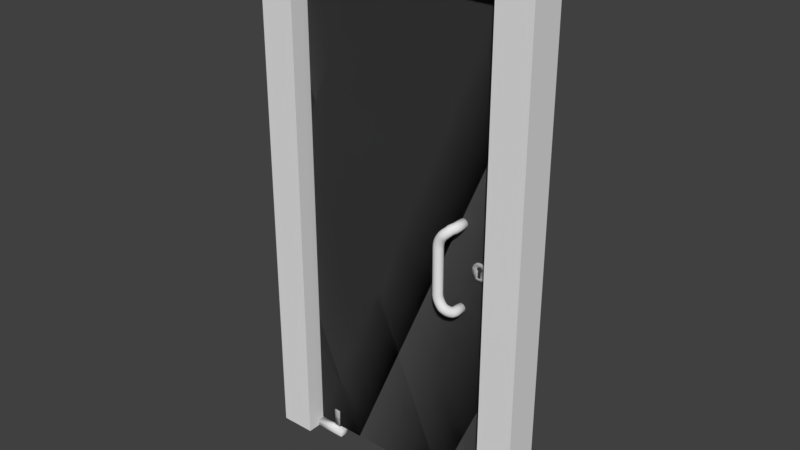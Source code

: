# Source: door.blend  (saved by Blender 2.79.0; exported with 4.5.12 LTS)
import bpy
from mathutils import Matrix  # noqa: F401  (used for matrix-valued properties, if any)

bpy.ops.wm.read_factory_settings(use_empty=True)
scene = bpy.context.scene
scene.name = 'Scene'

# ---- collections
col_collection_1 = bpy.data.collections.new('Collection 1'); scene.collection.children.link(col_collection_1)

# ---- materials (node trees are filled in below, after node groups)
mat_material = bpy.data.materials.new('Material')
mat_material.alpha_threshold = 0.0
mat_material.use_transparent_shadow = False
mat_material.roughness = 0.5
mat_material.line_color = (0.0, 0.0, 0.0, 1.0)
mat_material_003 = bpy.data.materials.new('Material.003')
mat_material_003.alpha_threshold = 0.0
mat_material_003.use_transparent_shadow = False
mat_material_003.roughness = 0.5
mat_material_004 = bpy.data.materials.new('Material.004')
mat_material_004.alpha_threshold = 0.0
mat_material_004.use_transparent_shadow = False
mat_material_004.roughness = 0.5
mat_material_002 = bpy.data.materials.new('Material.002')
mat_material_002.alpha_threshold = 0.0
mat_material_002.use_transparent_shadow = False
mat_material_002.roughness = 0.5
mat_material_001 = bpy.data.materials.new('Material.001')
mat_material_001.alpha_threshold = 0.0
mat_material_001.use_transparent_shadow = False
mat_material_001.diffuse_color = (0.08001, 0.08001, 0.08001, 1.0)
mat_material_001.roughness = 0.5
mat_material_005 = bpy.data.materials.new('Material.005')
mat_material_005.alpha_threshold = 0.0
mat_material_005.use_transparent_shadow = False
mat_material_005.roughness = 0.5

# ---- material node trees

# ---- world
world_world = bpy.data.worlds.new('World'); scene.world = world_world
world_world.color = (0.05088, 0.05088, 0.05088)
world_world.use_sun_shadow = False
world_world.sun_shadow_jitter_overblur = 0.0
world_world.cycles.sampling_method = 'MANUAL'

# ---- meshes
me_cube_007 = bpy.data.meshes.new('Cube.007')
me_cube_007.from_pydata([(0.0, 0.5429, 0.8002), (0.0, 0.5429, 1.596), (0.1343, 0.5325, 0.8002), (0.1343, 0.5325, 1.596), (0.2635, 0.5016, 0.8002), (0.2635, 0.5016, 1.596), (0.3825, 0.4514, 0.8002), (0.3825, 0.4514, 1.596), (0.4869, 0.3839, 0.8002), (0.4869, 0.3839, 1.596), (0.5725, 0.3016, 0.8002), (0.5725, 0.3016, 1.596), (0.6361, 0.2078, 0.8002), (0.6361, 0.2078, 1.596), (0.6753, 0.1059, 0.8002), (0.6753, 0.1059, 1.596), (0.6885, 5.138e-07, 0.8002), (0.6885, 5.138e-07, 1.596), (0.6753, -0.1059, 0.8002), (0.6753, -0.1059, 1.596), (0.6361, -0.2078, 0.8002), (0.6361, -0.2078, 1.596), (0.5725, -0.3016, 0.8002), (0.5725, -0.3016, 1.596), (0.4869, -0.3839, 0.8002), (0.4869, -0.3839, 1.596), (0.3825, -0.4514, 0.8002), (0.3825, -0.4514, 1.596), (0.2635, -0.5016, 0.8002), (0.2635, -0.5016, 1.596), (0.1343, -0.5325, 0.8002), (0.1343, -0.5325, 1.596), (-2.244e-07, -0.5429, 0.8002), (-2.244e-07, -0.5429, 1.596), (-0.1343, -0.5325, 0.8002), (-0.1343, -0.5325, 1.596), (-0.2635, -0.5016, 0.8002), (-0.2635, -0.5016, 1.596), (-0.3825, -0.4514, 0.8002), (-0.3825, -0.4514, 1.596), (-0.4869, -0.3839, 0.8002), (-0.4869, -0.3839, 1.596), (-0.5725, -0.3016, 0.8002), (-0.5725, -0.3016, 1.596), (-0.6361, -0.2078, 0.8002), (-0.6361, -0.2078, 1.596), (-0.6753, -0.1059, 0.8002), (-0.6753, -0.1059, 1.596), (-0.6885, 1.005e-06, 0.8002), (-0.6885, 1.005e-06, 1.596), (-0.6753, 0.1059, 0.8002), (-0.6753, 0.1059, 1.596), (-0.6361, 0.2078, 0.8002), (-0.6361, 0.2078, 1.596), (-0.5725, 0.3016, 0.8002), (-0.5725, 0.3016, 1.596), (-0.4869, 0.3839, 0.8002), (-0.4869, 0.3839, 1.596), (-0.3825, 0.4514, 0.8002), (-0.3825, 0.4514, 1.596), (-0.2635, 0.5016, 0.8002), (-0.2635, 0.5016, 1.596), (-0.1343, 0.5325, 0.8002), (-0.1343, 0.5325, 1.596), (-8.366, 1.301, 2.216), (-8.366, 1.301, 1.517), (-8.366, -1.301, 2.216), (-8.366, -1.301, 1.517), (1.65, 1.301, 2.216), (1.65, 1.301, 1.517), (1.65, -1.301, 2.216), (1.65, -1.301, 1.517), (64.66, -3.744, 2.221), (64.66, 4.392, 2.221), (54.34, 4.392, 2.221), (54.34, -3.744, 2.221), (-7.577, 4.392, 2.221), (-7.577, -3.745, 2.221), (-17.9, 4.392, 2.221), (-17.9, -3.745, 2.221), (64.66, -3.744, -51.36), (64.66, 4.392, -51.36), (54.34, -3.744, -51.36), (54.34, 4.392, -51.36), (64.66, -3.744, -55.13), (64.66, 4.392, -55.13), (54.34, -3.744, -55.13), (54.34, 4.392, -55.13), (-7.577, 4.392, -51.36), (-7.577, -3.744, -51.36), (-7.577, 4.392, -55.13), (-7.577, -3.744, -55.13), (-17.9, 4.392, -51.36), (-17.9, -3.744, -51.36), (-17.9, 4.392, -55.13), (-17.9, -3.744, -55.13), (-7.577, 4.392, -0.3098), (-7.577, -3.744, -0.3098), (-17.9, 4.392, -0.3098), (-17.9, -3.744, -0.3098), (0.0, -0.5429, -50.73), (0.0, -0.5429, -51.53), (0.1343, -0.5325, -50.73), (0.1343, -0.5325, -51.53), (0.2635, -0.5016, -50.73), (0.2635, -0.5016, -51.53), (0.3825, -0.4514, -50.73), (0.3825, -0.4514, -51.53), (0.4869, -0.3839, -50.73), (0.4869, -0.3839, -51.53), (0.5725, -0.3016, -50.73), (0.5725, -0.3016, -51.53), (0.6361, -0.2077, -50.73), (0.6361, -0.2077, -51.53), (0.6753, -0.1059, -50.73), (0.6753, -0.1059, -51.53), (0.6885, 8.701e-06, -50.73), (0.6885, 8.851e-06, -51.53), (0.6753, 0.1059, -50.73), (0.6753, 0.1059, -51.53), (0.6361, 0.2078, -50.73), (0.6361, 0.2078, -51.53), (0.5725, 0.3016, -50.73), (0.5725, 0.3016, -51.53), (0.4869, 0.3839, -50.73), (0.4869, 0.3839, -51.53), (0.3825, 0.4514, -50.73), (0.3825, 0.4514, -51.53), (0.2635, 0.5016, -50.73), (0.2635, 0.5016, -51.53), (0.1343, 0.5325, -50.73), (0.1343, 0.5325, -51.53), (-2.244e-07, 0.5429, -50.73), (-2.244e-07, 0.5429, -51.53), (-0.1343, 0.5325, -50.73), (-0.1343, 0.5325, -51.53), (-0.2635, 0.5016, -50.73), (-0.2635, 0.5016, -51.53), (-0.3825, 0.4514, -50.73), (-0.3825, 0.4514, -51.53), (-0.4869, 0.3839, -50.73), (-0.4869, 0.3839, -51.53), (-0.5725, 0.3016, -50.73), (-0.5725, 0.3016, -51.53), (-0.6361, 0.2078, -50.73), (-0.6361, 0.2078, -51.53), (-0.6753, 0.1059, -50.73), (-0.6753, 0.1059, -51.53), (-0.6885, 8.202e-06, -50.73), (-0.6885, 8.352e-06, -51.53), (-0.6753, -0.1059, -50.73), (-0.6753, -0.1059, -51.53), (-0.6361, -0.2078, -50.73), (-0.6361, -0.2078, -51.53), (-0.5725, -0.3016, -50.73), (-0.5725, -0.3016, -51.53), (-0.4869, -0.3839, -50.73), (-0.4869, -0.3839, -51.53), (-0.3825, -0.4514, -50.73), (-0.3825, -0.4514, -51.53), (-0.2635, -0.5016, -50.73), (-0.2635, -0.5016, -51.53), (-0.1343, -0.5325, -50.73), (-0.1343, -0.5325, -51.53)], [], [(0, 1, 3, 2), (2, 3, 5, 4), (4, 5, 7, 6), (6, 7, 9, 8), (8, 9, 11, 10), (10, 11, 13, 12), (12, 13, 15, 14), (14, 15, 17, 16), (16, 17, 19, 18), (18, 19, 21, 20), (20, 21, 23, 22), (22, 23, 25, 24), (24, 25, 27, 26), (26, 27, 29, 28), (28, 29, 31, 30), (30, 31, 33, 32), (32, 33, 35, 34), (34, 35, 37, 36), (36, 37, 39, 38), (38, 39, 41, 40), (40, 41, 43, 42), (42, 43, 45, 44), (44, 45, 47, 46), (46, 47, 49, 48), (48, 49, 51, 50), (50, 51, 53, 52), (52, 53, 55, 54), (54, 55, 57, 56), (56, 57, 59, 58), (58, 59, 61, 60), (3, 1, 63, 61, 59, 57, 55, 53, 51, 49, 47, 45, 43, 41, 39, 37, 35, 33, 31, 29, 27, 25, 23, 21, 19, 17, 15, 13, 11, 9, 7, 5), (60, 61, 63, 62), (62, 63, 1, 0), (0, 2, 4, 6, 8, 10, 12, 14, 16, 18, 20, 22, 24, 26, 28, 30, 32, 34, 36, 38, 40, 42, 44, 46, 48, 50, 52, 54, 56, 58, 60, 62), (64, 65, 67, 66), (66, 67, 71, 70), (70, 71, 69, 68), (68, 69, 65, 64), (66, 70, 68, 64), (71, 67, 65, 69), (74, 73, 81, 83), (72, 73, 74, 75), (93, 89, 97, 77, 79, 99), (77, 76, 78, 79), (83, 81, 85, 87), (73, 72, 80, 81), (75, 74, 83, 82), (72, 75, 82, 80), (84, 86, 87, 85), (81, 80, 84, 85), (86, 82, 89, 91), (80, 82, 86, 84), (91, 89, 93, 95), (83, 87, 90, 88), (87, 86, 91, 90), (82, 83, 88, 89), (93, 92, 94, 95), (90, 91, 95, 94), (88, 90, 94, 92), (89, 88, 96, 76, 77, 97), (78, 98, 92, 93, 99, 79), (76, 96, 88, 92, 98, 78), (100, 101, 103, 102), (102, 103, 105, 104), (104, 105, 107, 106), (106, 107, 109, 108), (108, 109, 111, 110), (110, 111, 113, 112), (112, 113, 115, 114), (114, 115, 117, 116), (116, 117, 119, 118), (118, 119, 121, 120), (120, 121, 123, 122), (122, 123, 125, 124), (124, 125, 127, 126), (126, 127, 129, 128), (128, 129, 131, 130), (130, 131, 133, 132), (132, 133, 135, 134), (134, 135, 137, 136), (136, 137, 139, 138), (138, 139, 141, 140), (140, 141, 143, 142), (142, 143, 145, 144), (144, 145, 147, 146), (146, 147, 149, 148), (148, 149, 151, 150), (150, 151, 153, 152), (152, 153, 155, 154), (154, 155, 157, 156), (156, 157, 159, 158), (158, 159, 161, 160), (103, 101, 163, 161, 159, 157, 155, 153, 151, 149, 147, 145, 143, 141, 139, 137, 135, 133, 131, 129, 127, 125, 123, 121, 119, 117, 115, 113, 111, 109, 107, 105), (160, 161, 163, 162), (162, 163, 101, 100), (100, 102, 104, 106, 108, 110, 112, 114, 116, 118, 120, 122, 124, 126, 128, 130, 132, 134, 136, 138, 140, 142, 144, 146, 148, 150, 152, 154, 156, 158, 160, 162)])
me_cube_007.polygons.foreach_set('use_smooth', [1, 1, 1, 1, 1, 1, 1, 1, 1, 1, 1, 1, 1, 1, 1, 1, 1, 1, 1, 1, 1, 1, 1, 1, 1, 1, 1, 1, 1, 1, 1, 1, 1, 1, 1, 1, 1, 1, 1, 1, 0, 0, 0, 0, 0, 0, 0, 0, 0, 0, 0, 0, 0, 0, 0, 0, 0, 0, 0, 0, 0, 0, 1, 1, 1, 1, 1, 1, 1, 1, 1, 1, 1, 1, 1, 1, 1, 1, 1, 1, 1, 1, 1, 1, 1, 1, 1, 1, 1, 1, 1, 1, 1, 1, 1, 1])
me_cube_007.polygons.foreach_set('material_index', [0, 0, 0, 0, 0, 0, 0, 0, 0, 0, 0, 0, 0, 0, 0, 0, 0, 0, 0, 0, 0, 0, 0, 0, 0, 0, 0, 0, 0, 0, 0, 0, 0, 0, 0, 0, 0, 0, 0, 0, 1, 1, 1, 1, 1, 1, 1, 1, 1, 1, 1, 1, 1, 1, 1, 1, 1, 1, 1, 1, 1, 1, 2, 2, 2, 2, 2, 2, 2, 2, 2, 2, 2, 2, 2, 2, 2, 2, 2, 2, 2, 2, 2, 2, 2, 2, 2, 2, 2, 2, 2, 2, 2, 2, 2, 2])
me_cube_007.materials.append(None)
me_cube_007.materials.append(mat_material)
me_cube_007.materials.append(mat_material_003)
me_cube_007.use_remesh_preserve_volume = False
me_cube_007.use_remesh_preserve_attributes = False
me_cube_007.use_mirror_vertex_groups = False
me_cube_007.update()
me_torus = bpy.data.meshes.new('Torus')
me_torus.from_pydata([(4.361, 0.01299, 1.298), (4.291, 0.01299, 1.279), (4.24, 0.01299, 1.228), (4.221, 0.01299, 1.157), (4.24, 0.01299, 1.087), (4.291, 0.01299, 1.036), (4.361, 0.01299, 1.017), (4.431, 0.01299, 1.036), (4.482, 0.01299, 1.087), (4.501, 0.01299, 1.157), (4.482, 0.01299, 1.228), (4.431, 0.01299, 1.279), (4.361, 0.3842, 1.292), (4.291, 0.3818, 1.273), (4.24, 0.3751, 1.222), (4.221, 0.3659, 1.153), (4.24, 0.3568, 1.083), (4.291, 0.3501, 1.032), (4.361, 0.3476, 1.014), (4.431, 0.3501, 1.032), (4.482, 0.3568, 1.083), (4.501, 0.3659, 1.153), (4.482, 0.3751, 1.222), (4.431, 0.3818, 1.273), (4.327, 0.4824, 1.274), (4.261, 0.4586, 1.256), (4.215, 0.4319, 1.206), (4.202, 0.4093, 1.138), (4.225, 0.397, 1.071), (4.278, 0.3982, 1.021), (4.347, 0.4126, 1.003), (4.413, 0.4363, 1.021), (4.459, 0.4631, 1.071), (4.472, 0.4856, 1.138), (4.449, 0.498, 1.206), (4.396, 0.4968, 1.256), (4.268, 0.5471, 1.244), (4.207, 0.5124, 1.227), (4.168, 0.4739, 1.18), (4.161, 0.4418, 1.115), (4.189, 0.4248, 1.05), (4.244, 0.4273, 1.003), (4.311, 0.4488, 0.9854), (4.372, 0.4835, 1.003), (4.411, 0.522, 1.05), (4.418, 0.5541, 1.115), (4.39, 0.5711, 1.18), (4.335, 0.5686, 1.227), (4.206, 0.5855, 1.204), (4.166, 0.5274, 1.187), (4.15, 0.4722, 1.143), (4.163, 0.4348, 1.082), (4.202, 0.425, 1.022), (4.255, 0.4456, 0.9773), (4.309, 0.4911, 0.9611), (4.35, 0.5492, 0.9773), (4.365, 0.6043, 1.022), (4.352, 0.6418, 1.082), (4.313, 0.6515, 1.143), (4.26, 0.6309, 1.187), (4.139, 0.5958, 1.153), (4.133, 0.5251, 1.138), (4.151, 0.4677, 1.097), (4.188, 0.4392, 1.042), (4.234, 0.4472, 0.9861), (4.277, 0.4894, 0.9454), (4.305, 0.5546, 0.9305), (4.31, 0.6254, 0.9454), (4.293, 0.6827, 0.9861), (4.256, 0.7112, 1.042), (4.21, 0.7033, 1.097), (4.167, 0.661, 1.138), (4.072, 0.6125, 1.092), (4.081, 0.5417, 1.079), (4.113, 0.488, 1.043), (4.161, 0.4658, 0.9933), (4.212, 0.4811, 0.9438), (4.252, 0.5298, 0.9075), (4.27, 0.5988, 0.8943), (4.262, 0.6696, 0.9075), (4.229, 0.7232, 0.9438), (4.181, 0.7454, 0.9933), (4.13, 0.7301, 1.043), (4.09, 0.6815, 1.079), (4.012, 0.6167, 1.024), (4.022, 0.5457, 1.012), (4.059, 0.4918, 0.9809), (4.113, 0.4692, 0.9382), (4.17, 0.4841, 0.8956), (4.214, 0.5324, 0.8643), (4.234, 0.6013, 0.8529), (4.224, 0.6722, 0.8643), (4.187, 0.7262, 0.8956), (4.133, 0.7487, 0.9382), (4.076, 0.7339, 0.9809), (4.032, 0.6855, 1.012), (3.961, 0.6202, 0.9473), (3.973, 0.5492, 0.9379), (4.013, 0.4949, 0.9123), (4.072, 0.472, 0.8773), (4.134, 0.4865, 0.8422), (4.182, 0.5346, 0.8166), (4.203, 0.6034, 0.8072), (4.192, 0.6744, 0.8166), (4.151, 0.7286, 0.8422), (4.092, 0.7516, 0.8773), (4.03, 0.737, 0.9123), (3.982, 0.689, 0.9379), (3.921, 0.623, 0.8651), (3.933, 0.5519, 0.8579), (3.977, 0.4975, 0.8383), (4.04, 0.4742, 0.8115), (4.106, 0.4885, 0.7847), (4.157, 0.5364, 0.7651), (4.179, 0.6051, 0.7579), (4.167, 0.6762, 0.7651), (4.123, 0.7306, 0.7847), (4.06, 0.7538, 0.8115), (3.994, 0.7396, 0.8383), (3.943, 0.6917, 0.8579), (3.891, 0.625, 0.7783), (3.905, 0.5539, 0.7735), (3.95, 0.4993, 0.7602), (4.017, 0.4759, 0.7421), (4.085, 0.4899, 0.7239), (4.138, 0.5377, 0.7107), (4.161, 0.6063, 0.7058), (4.148, 0.6774, 0.7107), (4.102, 0.732, 0.7239), (4.036, 0.7554, 0.7421), (3.967, 0.7414, 0.7602), (3.914, 0.6937, 0.7735), (3.873, 0.6263, 0.6885), (3.887, 0.5551, 0.686), (3.934, 0.5004, 0.6793), (4.002, 0.4769, 0.6702), (4.073, 0.4908, 0.661), (4.127, 0.5384, 0.6543), (4.151, 0.607, 0.6519), (4.137, 0.6782, 0.6543), (4.09, 0.7329, 0.661), (4.022, 0.7564, 0.6702), (3.951, 0.7425, 0.6793), (3.897, 0.6949, 0.686), (3.867, 0.6267, 0.597), (3.881, 0.5555, 0.597), (3.929, 0.5008, 0.597), (3.998, 0.4772, 0.597), (4.069, 0.4911, 0.597), (4.123, 0.5387, 0.597), (4.147, 0.6073, 0.597), (4.133, 0.6785, 0.597), (4.086, 0.7332, 0.597), (4.017, 0.7568, 0.597), (3.946, 0.7429, 0.597), (3.891, 0.6953, 0.597), (3.873, 0.6263, -0.7422), (3.887, 0.5551, -0.7398), (3.934, 0.5004, -0.7331), (4.002, 0.4769, -0.7239), (4.073, 0.4908, -0.7148), (4.127, 0.5384, -0.7081), (4.151, 0.607, -0.7056), (4.137, 0.6782, -0.7081), (4.09, 0.7329, -0.7148), (4.022, 0.7564, -0.7239), (3.951, 0.7425, -0.7331), (3.897, 0.6949, -0.7398), (3.891, 0.625, -0.8321), (3.905, 0.5539, -0.8272), (3.95, 0.4993, -0.814), (4.017, 0.4759, -0.7958), (4.085, 0.4899, -0.7777), (4.138, 0.5377, -0.7644), (4.161, 0.6063, -0.7596), (4.148, 0.6774, -0.7644), (4.102, 0.732, -0.7777), (4.036, 0.7554, -0.7958), (3.967, 0.7414, -0.814), (3.914, 0.6937, -0.8272), (3.921, 0.623, -0.9189), (3.933, 0.5519, -0.9117), (3.977, 0.4975, -0.8921), (4.04, 0.4742, -0.8652), (4.106, 0.4885, -0.8384), (4.157, 0.5364, -0.8188), (4.179, 0.6051, -0.8116), (4.167, 0.6762, -0.8188), (4.123, 0.7306, -0.8384), (4.06, 0.7538, -0.8652), (3.994, 0.7396, -0.8921), (3.943, 0.6917, -0.9117), (3.961, 0.6202, -1.001), (3.973, 0.5492, -0.9917), (4.013, 0.4949, -0.966), (4.072, 0.472, -0.931), (4.134, 0.4865, -0.896), (4.182, 0.5346, -0.8703), (4.203, 0.6034, -0.8609), (4.192, 0.6744, -0.8703), (4.151, 0.7286, -0.896), (4.092, 0.7516, -0.931), (4.03, 0.737, -0.966), (3.982, 0.689, -0.9917), (4.012, 0.6167, -1.077), (4.022, 0.5457, -1.066), (4.059, 0.4918, -1.035), (4.113, 0.4692, -0.992), (4.17, 0.4841, -0.9493), (4.214, 0.5324, -0.9181), (4.234, 0.6013, -0.9067), (4.224, 0.6722, -0.9181), (4.187, 0.7262, -0.9493), (4.133, 0.7487, -0.992), (4.076, 0.7339, -1.035), (4.032, 0.6855, -1.066), (4.072, 0.6125, -1.146), (4.081, 0.5417, -1.133), (4.113, 0.488, -1.097), (4.161, 0.4658, -1.047), (4.212, 0.4811, -0.9975), (4.252, 0.5298, -0.9613), (4.27, 0.5988, -0.948), (4.262, 0.6696, -0.9613), (4.229, 0.7232, -0.9975), (4.181, 0.7454, -1.047), (4.13, 0.7301, -1.097), (4.09, 0.6815, -1.133), (4.139, 0.5958, -1.207), (4.133, 0.5251, -1.192), (4.151, 0.4677, -1.151), (4.188, 0.4392, -1.095), (4.234, 0.4472, -1.04), (4.277, 0.4894, -0.9991), (4.305, 0.5546, -0.9843), (4.31, 0.6254, -0.9991), (4.293, 0.6827, -1.04), (4.256, 0.7112, -1.095), (4.21, 0.7033, -1.151), (4.167, 0.661, -1.192), (4.206, 0.5855, -1.257), (4.166, 0.5274, -1.241), (4.15, 0.4722, -1.197), (4.163, 0.4348, -1.136), (4.202, 0.425, -1.075), (4.255, 0.4456, -1.031), (4.309, 0.4911, -1.015), (4.35, 0.5492, -1.031), (4.365, 0.6043, -1.075), (4.352, 0.6418, -1.136), (4.313, 0.6515, -1.197), (4.26, 0.6309, -1.241), (4.268, 0.5471, -1.298), (4.207, 0.5124, -1.281), (4.168, 0.4739, -1.233), (4.161, 0.4418, -1.169), (4.189, 0.4248, -1.104), (4.244, 0.4273, -1.056), (4.311, 0.4488, -1.039), (4.372, 0.4835, -1.056), (4.411, 0.522, -1.104), (4.418, 0.5541, -1.169), (4.39, 0.5711, -1.233), (4.335, 0.5686, -1.281), (4.327, 0.4824, -1.327), (4.261, 0.4586, -1.309), (4.215, 0.4319, -1.26), (4.202, 0.4093, -1.192), (4.225, 0.397, -1.124), (4.278, 0.3982, -1.075), (4.347, 0.4126, -1.057), (4.413, 0.4363, -1.075), (4.459, 0.4631, -1.124), (4.472, 0.4856, -1.192), (4.449, 0.498, -1.26), (4.396, 0.4968, -1.309), (4.361, 0.3842, -1.345), (4.291, 0.3818, -1.327), (4.24, 0.3751, -1.276), (4.221, 0.3659, -1.206), (4.24, 0.3568, -1.137), (4.291, 0.3501, -1.086), (4.361, 0.3476, -1.068), (4.431, 0.3501, -1.086), (4.482, 0.3568, -1.137), (4.501, 0.3659, -1.206), (4.482, 0.3751, -1.276), (4.431, 0.3818, -1.327), (4.361, 0.01299, -1.351), (4.291, 0.01299, -1.333), (4.24, 0.01299, -1.281), (4.221, 0.01299, -1.211), (4.24, 0.01299, -1.141), (4.291, 0.01299, -1.09), (4.361, 0.01299, -1.071), (4.431, 0.01299, -1.09), (4.482, 0.01299, -1.141), (4.501, 0.01299, -1.211), (4.482, 0.01299, -1.281), (4.431, 0.01299, -1.333), (-0.09797, -0.1243, 6.43), (-0.09797, -0.1243, 6.967), (-0.09797, 0.1243, 6.43), (-0.09797, 0.1243, 6.967), (0.09797, -0.1243, 6.43), (0.09797, -0.1243, 6.967), (0.09797, 0.1243, 6.43), (0.09797, 0.1243, 6.967), (-0.09797, 0.1243, -6.43), (-0.09797, 0.1243, -6.967), (-0.09797, -0.1243, -6.43), (-0.09797, -0.1243, -6.967), (0.09797, 0.1243, -6.43), (0.09797, 0.1243, -6.967), (0.09797, -0.1243, -6.43), (0.09797, -0.1243, -6.967), (-0.6165, -0.1, -6.951), (-0.6165, -0.1, 6.947), (-0.6165, 0.1, -6.951), (-0.6165, 0.1, 6.947), (5.252, -0.1, -6.951), (5.252, -0.1, 6.947), (5.252, 0.1, -6.951), (5.252, 0.1, 6.947), (4.891, -0.123, 0.2533), (4.891, 0.123, 0.2533), (4.934, -0.123, 0.2485), (4.934, 0.123, 0.2485), (4.976, -0.123, 0.234), (4.976, 0.123, 0.234), (5.014, -0.123, 0.2106), (5.014, 0.123, 0.2106), (5.047, -0.123, 0.1791), (5.047, 0.123, 0.1791), (5.075, -0.123, 0.1407), (5.075, 0.123, 0.1407), (5.095, -0.123, 0.09694), (5.095, 0.123, 0.09694), (5.108, -0.123, 0.04942), (5.108, 0.123, 0.04942), (5.112, -0.123, -4.523e-07), (5.112, 0.123, -4.631e-07), (5.108, -0.123, -0.04942), (5.108, 0.123, -0.04942), (5.095, -0.123, -0.09695), (5.095, 0.123, -0.09695), (5.075, -0.123, -0.1407), (5.075, 0.123, -0.1407), (5.047, -0.123, -0.1791), (5.047, 0.123, -0.1791), (5.014, -0.123, -0.2106), (5.014, 0.123, -0.2106), (4.976, -0.123, -0.234), (4.976, 0.123, -0.234), (4.934, -0.123, -0.2485), (4.934, 0.123, -0.2485), (4.891, -0.123, -0.2533), (4.891, 0.123, -0.2533), (4.848, -0.123, -0.2485), (4.848, 0.123, -0.2485), (4.806, -0.123, -0.234), (4.806, 0.123, -0.234), (4.768, -0.123, -0.2106), (4.768, 0.123, -0.2106), (4.735, -0.123, -0.1791), (4.735, 0.123, -0.1791), (4.707, -0.123, -0.1407), (4.707, 0.123, -0.1407), (4.687, -0.123, -0.09695), (4.687, 0.123, -0.09695), (4.674, -0.123, -0.04942), (4.674, 0.123, -0.04942), (4.67, -0.123, -2.268e-07), (4.67, 0.123, -2.376e-07), (4.674, -0.123, 0.04942), (4.674, 0.123, 0.04942), (4.687, -0.123, 0.09694), (4.687, 0.123, 0.09694), (4.707, -0.123, 0.1407), (4.707, 0.123, 0.1407), (4.735, -0.123, 0.1791), (4.735, 0.123, 0.1791), (4.768, -0.123, 0.2106), (4.768, 0.123, 0.2106), (4.806, -0.123, 0.234), (4.806, 0.123, 0.234), (4.848, -0.123, 0.2485), (4.848, 0.123, 0.2485), (4.848, 0.123, -0.1791), (4.848, 0.123, 0.1407), (4.934, 0.123, -0.1791), (4.934, 0.123, 0.1407), (4.934, 0.123, -9.05e-07), (4.848, 0.123, -6.785e-07), (4.8, 0.123, 0.07037), (4.982, 0.123, 0.07037), (4.934, -0.123, 0.1407), (4.848, -0.123, 0.1407), (4.848, -0.123, -7.584e-07), (4.934, -0.123, -7.735e-07), (4.848, -0.123, -0.1791), (4.934, -0.123, -0.1791), (4.8, -0.123, 0.07037), (4.982, -0.123, 0.07037)], [], [(0, 12, 13, 1), (1, 13, 14, 2), (2, 14, 15, 3), (3, 15, 16, 4), (4, 16, 17, 5), (5, 17, 18, 6), (6, 18, 19, 7), (7, 19, 20, 8), (8, 20, 21, 9), (9, 21, 22, 10), (10, 22, 23, 11), (11, 23, 12, 0), (12, 24, 25, 13), (13, 25, 26, 14), (14, 26, 27, 15), (15, 27, 28, 16), (16, 28, 29, 17), (17, 29, 30, 18), (18, 30, 31, 19), (19, 31, 32, 20), (20, 32, 33, 21), (21, 33, 34, 22), (22, 34, 35, 23), (23, 35, 24, 12), (24, 36, 37, 25), (25, 37, 38, 26), (26, 38, 39, 27), (27, 39, 40, 28), (28, 40, 41, 29), (29, 41, 42, 30), (30, 42, 43, 31), (31, 43, 44, 32), (32, 44, 45, 33), (33, 45, 46, 34), (34, 46, 47, 35), (35, 47, 36, 24), (36, 48, 49, 37), (37, 49, 50, 38), (38, 50, 51, 39), (39, 51, 52, 40), (40, 52, 53, 41), (41, 53, 54, 42), (42, 54, 55, 43), (43, 55, 56, 44), (44, 56, 57, 45), (45, 57, 58, 46), (46, 58, 59, 47), (47, 59, 48, 36), (48, 60, 61, 49), (49, 61, 62, 50), (50, 62, 63, 51), (51, 63, 64, 52), (52, 64, 65, 53), (53, 65, 66, 54), (54, 66, 67, 55), (55, 67, 68, 56), (56, 68, 69, 57), (57, 69, 70, 58), (58, 70, 71, 59), (59, 71, 60, 48), (60, 72, 73, 61), (61, 73, 74, 62), (62, 74, 75, 63), (63, 75, 76, 64), (64, 76, 77, 65), (65, 77, 78, 66), (66, 78, 79, 67), (67, 79, 80, 68), (68, 80, 81, 69), (69, 81, 82, 70), (70, 82, 83, 71), (71, 83, 72, 60), (72, 84, 85, 73), (73, 85, 86, 74), (74, 86, 87, 75), (75, 87, 88, 76), (76, 88, 89, 77), (77, 89, 90, 78), (78, 90, 91, 79), (79, 91, 92, 80), (80, 92, 93, 81), (81, 93, 94, 82), (82, 94, 95, 83), (83, 95, 84, 72), (84, 96, 97, 85), (85, 97, 98, 86), (86, 98, 99, 87), (87, 99, 100, 88), (88, 100, 101, 89), (89, 101, 102, 90), (90, 102, 103, 91), (91, 103, 104, 92), (92, 104, 105, 93), (93, 105, 106, 94), (94, 106, 107, 95), (95, 107, 96, 84), (96, 108, 109, 97), (97, 109, 110, 98), (98, 110, 111, 99), (99, 111, 112, 100), (100, 112, 113, 101), (101, 113, 114, 102), (102, 114, 115, 103), (103, 115, 116, 104), (104, 116, 117, 105), (105, 117, 118, 106), (106, 118, 119, 107), (107, 119, 108, 96), (108, 120, 121, 109), (109, 121, 122, 110), (110, 122, 123, 111), (111, 123, 124, 112), (112, 124, 125, 113), (113, 125, 126, 114), (114, 126, 127, 115), (115, 127, 128, 116), (116, 128, 129, 117), (117, 129, 130, 118), (118, 130, 131, 119), (119, 131, 120, 108), (120, 132, 133, 121), (121, 133, 134, 122), (122, 134, 135, 123), (123, 135, 136, 124), (124, 136, 137, 125), (125, 137, 138, 126), (126, 138, 139, 127), (127, 139, 140, 128), (128, 140, 141, 129), (129, 141, 142, 130), (130, 142, 143, 131), (131, 143, 132, 120), (132, 144, 145, 133), (133, 145, 146, 134), (134, 146, 147, 135), (135, 147, 148, 136), (136, 148, 149, 137), (137, 149, 150, 138), (138, 150, 151, 139), (139, 151, 152, 140), (140, 152, 153, 141), (141, 153, 154, 142), (142, 154, 155, 143), (143, 155, 144, 132), (144, 156, 157, 145), (145, 157, 158, 146), (146, 158, 159, 147), (147, 159, 160, 148), (148, 160, 161, 149), (149, 161, 162, 150), (150, 162, 163, 151), (151, 163, 164, 152), (152, 164, 165, 153), (153, 165, 166, 154), (154, 166, 167, 155), (155, 167, 156, 144), (156, 168, 169, 157), (157, 169, 170, 158), (158, 170, 171, 159), (159, 171, 172, 160), (160, 172, 173, 161), (161, 173, 174, 162), (162, 174, 175, 163), (163, 175, 176, 164), (164, 176, 177, 165), (165, 177, 178, 166), (166, 178, 179, 167), (167, 179, 168, 156), (168, 180, 181, 169), (169, 181, 182, 170), (170, 182, 183, 171), (171, 183, 184, 172), (172, 184, 185, 173), (173, 185, 186, 174), (174, 186, 187, 175), (175, 187, 188, 176), (176, 188, 189, 177), (177, 189, 190, 178), (178, 190, 191, 179), (179, 191, 180, 168), (180, 192, 193, 181), (181, 193, 194, 182), (182, 194, 195, 183), (183, 195, 196, 184), (184, 196, 197, 185), (185, 197, 198, 186), (186, 198, 199, 187), (187, 199, 200, 188), (188, 200, 201, 189), (189, 201, 202, 190), (190, 202, 203, 191), (191, 203, 192, 180), (192, 204, 205, 193), (193, 205, 206, 194), (194, 206, 207, 195), (195, 207, 208, 196), (196, 208, 209, 197), (197, 209, 210, 198), (198, 210, 211, 199), (199, 211, 212, 200), (200, 212, 213, 201), (201, 213, 214, 202), (202, 214, 215, 203), (203, 215, 204, 192), (204, 216, 217, 205), (205, 217, 218, 206), (206, 218, 219, 207), (207, 219, 220, 208), (208, 220, 221, 209), (209, 221, 222, 210), (210, 222, 223, 211), (211, 223, 224, 212), (212, 224, 225, 213), (213, 225, 226, 214), (214, 226, 227, 215), (215, 227, 216, 204), (216, 228, 229, 217), (217, 229, 230, 218), (218, 230, 231, 219), (219, 231, 232, 220), (220, 232, 233, 221), (221, 233, 234, 222), (222, 234, 235, 223), (223, 235, 236, 224), (224, 236, 237, 225), (225, 237, 238, 226), (226, 238, 239, 227), (227, 239, 228, 216), (228, 240, 241, 229), (229, 241, 242, 230), (230, 242, 243, 231), (231, 243, 244, 232), (232, 244, 245, 233), (233, 245, 246, 234), (234, 246, 247, 235), (235, 247, 248, 236), (236, 248, 249, 237), (237, 249, 250, 238), (238, 250, 251, 239), (239, 251, 240, 228), (240, 252, 253, 241), (241, 253, 254, 242), (242, 254, 255, 243), (243, 255, 256, 244), (244, 256, 257, 245), (245, 257, 258, 246), (246, 258, 259, 247), (247, 259, 260, 248), (248, 260, 261, 249), (249, 261, 262, 250), (250, 262, 263, 251), (251, 263, 252, 240), (252, 264, 265, 253), (253, 265, 266, 254), (254, 266, 267, 255), (255, 267, 268, 256), (256, 268, 269, 257), (257, 269, 270, 258), (258, 270, 271, 259), (259, 271, 272, 260), (260, 272, 273, 261), (261, 273, 274, 262), (262, 274, 275, 263), (263, 275, 264, 252), (264, 276, 277, 265), (265, 277, 278, 266), (266, 278, 279, 267), (267, 279, 280, 268), (268, 280, 281, 269), (269, 281, 282, 270), (270, 282, 283, 271), (271, 283, 284, 272), (272, 284, 285, 273), (273, 285, 286, 274), (274, 286, 287, 275), (275, 287, 276, 264), (276, 288, 289, 277), (277, 289, 290, 278), (278, 290, 291, 279), (279, 291, 292, 280), (280, 292, 293, 281), (281, 293, 294, 282), (282, 294, 295, 283), (283, 295, 296, 284), (284, 296, 297, 285), (285, 297, 298, 286), (286, 298, 299, 287), (287, 299, 288, 276), (288, 299, 298, 297, 296, 295, 294, 293, 292, 291, 290, 289), (0, 1, 2, 3, 4, 5, 6, 7, 8, 9, 10, 11), (300, 301, 303, 302), (302, 303, 307, 306), (306, 307, 305, 304), (304, 305, 301, 300), (302, 306, 304, 300), (307, 303, 301, 305), (308, 309, 311, 310), (310, 311, 315, 314), (314, 315, 313, 312), (312, 313, 309, 308), (310, 314, 312, 308), (315, 311, 309, 313), (316, 317, 319, 318), (318, 319, 323, 322), (322, 323, 321, 320), (320, 321, 317, 316), (318, 322, 320, 316), (323, 319, 317, 321), (324, 326, 327, 325), (326, 328, 329, 327), (328, 330, 331, 329), (330, 332, 333, 331), (332, 334, 335, 333), (334, 336, 337, 335), (336, 338, 339, 337), (338, 340, 341, 339), (340, 342, 343, 341), (342, 344, 345, 343), (344, 346, 347, 345), (346, 348, 349, 347), (348, 350, 351, 349), (350, 352, 353, 351), (352, 354, 355, 353), (354, 356, 357, 355), (356, 358, 359, 357), (358, 360, 361, 359), (360, 362, 363, 361), (362, 364, 365, 363), (364, 366, 367, 365), (366, 368, 369, 367), (368, 370, 371, 369), (370, 372, 373, 371), (372, 374, 375, 373), (374, 376, 377, 375), (376, 378, 379, 377), (378, 380, 381, 379), (380, 382, 383, 381), (382, 384, 385, 383), (327, 329, 331, 333, 335, 391), (384, 386, 387, 385), (386, 324, 325, 387), (324, 386, 397, 396, 326), (335, 337, 339, 341, 392, 395, 391), (349, 351, 353, 355, 390), (388, 365, 367, 369, 371, 373, 393), (359, 361, 363, 365, 388), (389, 379, 381, 383, 385, 387), (355, 357, 359, 388, 390), (391, 389, 387, 325, 327), (373, 375, 377, 379, 389, 394, 393), (341, 343, 345, 347, 349, 390, 392), (378, 376, 374, 372, 398, 402, 397), (396, 334, 332, 330, 328, 326), (354, 352, 350, 348, 401), (386, 384, 382, 380, 378, 397), (358, 356, 354, 401, 400), (340, 338, 336, 334, 396, 403, 399), (372, 370, 368, 366, 364, 400, 398), (364, 362, 360, 358, 400), (348, 346, 344, 342, 340, 399, 401), (390, 388, 400, 401), (393, 398, 400, 388), (394, 402, 398, 393), (389, 397, 402, 394), (391, 396, 397, 389), (395, 403, 396, 391), (392, 399, 403, 395), (390, 401, 399, 392)])
me_torus.polygons.foreach_set('use_smooth', [1, 1, 1, 1, 1, 1, 1, 1, 1, 1, 1, 1, 1, 1, 1, 1, 1, 1, 1, 1, 1, 1, 1, 1, 1, 1, 1, 1, 1, 1, 1, 1, 1, 1, 1, 1, 1, 1, 1, 1, 1, 1, 1, 1, 1, 1, 1, 1, 1, 1, 1, 1, 1, 1, 1, 1, 1, 1, 1, 1, 1, 1, 1, 1, 1, 1, 1, 1, 1, 1, 1, 1, 1, 1, 1, 1, 1, 1, 1, 1, 1, 1, 1, 1, 1, 1, 1, 1, 1, 1, 1, 1, 1, 1, 1, 1, 1, 1, 1, 1, 1, 1, 1, 1, 1, 1, 1, 1, 1, 1, 1, 1, 1, 1, 1, 1, 1, 1, 1, 1, 1, 1, 1, 1, 1, 1, 1, 1, 1, 1, 1, 1, 1, 1, 1, 1, 1, 1, 1, 1, 1, 1, 1, 1, 1, 1, 1, 1, 1, 1, 1, 1, 1, 1, 1, 1, 1, 1, 1, 1, 1, 1, 1, 1, 1, 1, 1, 1, 1, 1, 1, 1, 1, 1, 1, 1, 1, 1, 1, 1, 1, 1, 1, 1, 1, 1, 1, 1, 1, 1, 1, 1, 1, 1, 1, 1, 1, 1, 1, 1, 1, 1, 1, 1, 1, 1, 1, 1, 1, 1, 1, 1, 1, 1, 1, 1, 1, 1, 1, 1, 1, 1, 1, 1, 1, 1, 1, 1, 1, 1, 1, 1, 1, 1, 1, 1, 1, 1, 1, 1, 1, 1, 1, 1, 1, 1, 1, 1, 1, 1, 1, 1, 1, 1, 1, 1, 1, 1, 1, 1, 1, 1, 1, 1, 1, 1, 1, 1, 1, 1, 1, 1, 1, 1, 1, 1, 1, 1, 1, 1, 1, 1, 1, 1, 1, 1, 1, 1, 1, 1, 1, 1, 1, 1, 1, 1, 1, 1, 1, 1, 1, 1, 0, 0, 0, 0, 0, 0, 1, 1, 1, 1, 1, 1, 1, 1, 1, 1, 1, 1, 1, 1, 1, 1, 1, 1, 1, 1, 1, 1, 1, 1, 1, 1, 1, 1, 1, 1, 1, 1, 1, 1, 1, 1, 1, 1, 1, 1, 1, 1, 1, 1, 1, 1, 1, 1, 1, 1, 1, 1, 1, 1, 1, 1, 1, 1, 1, 1])
me_torus.polygons.foreach_set('material_index', [0, 0, 0, 0, 0, 0, 0, 0, 0, 0, 0, 0, 0, 0, 0, 0, 0, 0, 0, 0, 0, 0, 0, 0, 0, 0, 0, 0, 0, 0, 0, 0, 0, 0, 0, 0, 0, 0, 0, 0, 0, 0, 0, 0, 0, 0, 0, 0, 0, 0, 0, 0, 0, 0, 0, 0, 0, 0, 0, 0, 0, 0, 0, 0, 0, 0, 0, 0, 0, 0, 0, 0, 0, 0, 0, 0, 0, 0, 0, 0, 0, 0, 0, 0, 0, 0, 0, 0, 0, 0, 0, 0, 0, 0, 0, 0, 0, 0, 0, 0, 0, 0, 0, 0, 0, 0, 0, 0, 0, 0, 0, 0, 0, 0, 0, 0, 0, 0, 0, 0, 0, 0, 0, 0, 0, 0, 0, 0, 0, 0, 0, 0, 0, 0, 0, 0, 0, 0, 0, 0, 0, 0, 0, 0, 0, 0, 0, 0, 0, 0, 0, 0, 0, 0, 0, 0, 0, 0, 0, 0, 0, 0, 0, 0, 0, 0, 0, 0, 0, 0, 0, 0, 0, 0, 0, 0, 0, 0, 0, 0, 0, 0, 0, 0, 0, 0, 0, 0, 0, 0, 0, 0, 0, 0, 0, 0, 0, 0, 0, 0, 0, 0, 0, 0, 0, 0, 0, 0, 0, 0, 0, 0, 0, 0, 0, 0, 0, 0, 0, 0, 0, 0, 0, 0, 0, 0, 0, 0, 0, 0, 0, 0, 0, 0, 0, 0, 0, 0, 0, 0, 0, 0, 0, 0, 0, 0, 0, 0, 0, 0, 0, 0, 0, 0, 0, 0, 0, 0, 0, 0, 0, 0, 0, 0, 0, 0, 0, 0, 0, 0, 0, 0, 0, 0, 0, 0, 0, 0, 0, 0, 0, 0, 0, 0, 0, 0, 0, 0, 0, 0, 1, 1, 1, 1, 1, 1, 3, 3, 3, 3, 3, 3, 2, 2, 2, 2, 2, 2, 4, 4, 4, 4, 4, 4, 4, 4, 4, 4, 4, 4, 4, 4, 4, 4, 4, 4, 4, 4, 4, 4, 4, 4, 4, 4, 4, 4, 4, 4, 4, 4, 4, 4, 4, 4, 4, 4, 4, 4, 4, 4, 4, 4, 4, 4, 4, 4, 4, 4, 4, 4, 4, 4, 4, 4, 4, 4, 4, 4])
me_torus.materials.append(mat_material_004)
me_torus.materials.append(mat_material_002)
me_torus.materials.append(mat_material_001)
me_torus.materials.append(None)
me_torus.materials.append(mat_material_005)
me_torus.use_remesh_preserve_volume = False
me_torus.use_remesh_preserve_attributes = False
me_torus.use_mirror_vertex_groups = False
me_torus.update()

# ---- objects
ob_frame = bpy.data.objects.new('Frame', me_cube_007)
ob_door = bpy.data.objects.new('Door', me_torus)

# ---- transforms, parenting, visibility, modifiers, constraints
ob_frame.location = (-6.266, 0.5398, 0.6317)
ob_frame.rotation_euler = (-3.142, 0.0, 0.0)
ob_frame.scale = (0.09691, 0.1229, 0.2654)
ob_frame.lineart.crease_threshold = 0.0
ob_door.parent = ob_frame
ob_door.matrix_parent_inverse = Matrix(((10.32, 0.0, 0.0, 64.66), (5.96e-08, -8.136, 7.113e-07, 4.392), (0.0, -3.294e-07, -3.768, 2.38), (0.0, 0.0, 0.0, 1.0)))
ob_door.location = (-6.266, 0.5398, 7.258)
ob_door.scale = (0.9891, 0.9891, 0.9891)
ob_door.lineart.crease_threshold = 0.0
_m = ob_door.modifiers.new('Mirror', 'MIRROR')
_m.use_axis = (False, True, False)

# ---- collection membership
col_collection_1.objects.link(ob_frame)
col_collection_1.objects.link(ob_door)

# ---- scene / render settings (as saved in the file)
scene.frame_start = 0; scene.frame_end = 250; scene.frame_set(0)
scene.render.engine = 'BLENDER_EEVEE_NEXT'
scene.render.resolution_percentage = 50
scene.render.dither_intensity = 0.0
scene.cycles.use_denoising = False
scene.cycles.samples = 128
scene.cycles.sampling_pattern = 'TABULATED_SOBOL'
scene.cycles.use_adaptive_sampling = False
scene.cycles.use_light_tree = False
scene.cycles.blur_glossy = 0.0
scene.cycles.sample_clamp_indirect = 0.0
scene.view_settings.view_transform = 'Standard'
bpy.context.view_layer.update()

# ---- added for rendering (the .blend has no active camera and no usable light): camera, sun
cam_auto = bpy.data.cameras.new('AutoCamera')
cam_auto.lens = 50.0
cam_auto.sensor_width = 36.0
cam_auto.clip_end = 1000.0
ob_auto_camera = bpy.data.objects.new('AutoCamera', cam_auto)
scene.collection.objects.link(ob_auto_camera)
ob_auto_camera.location = (11.9703, -18.6245, 20.4294)
ob_auto_camera.rotation_euler = (1.09748, -7.21219e-08, 0.694738)
scene.camera = ob_auto_camera
light_auto_sun = bpy.data.lights.new('AutoSun', 'SUN')
light_auto_sun.energy = 3.0
light_auto_sun.angle = 0.0523599
ob_auto_sun = bpy.data.objects.new('AutoSun', light_auto_sun)
scene.collection.objects.link(ob_auto_sun)
ob_auto_sun.rotation_euler = (0.872665, 0.174533, 0.523599)
bpy.context.view_layer.update()
